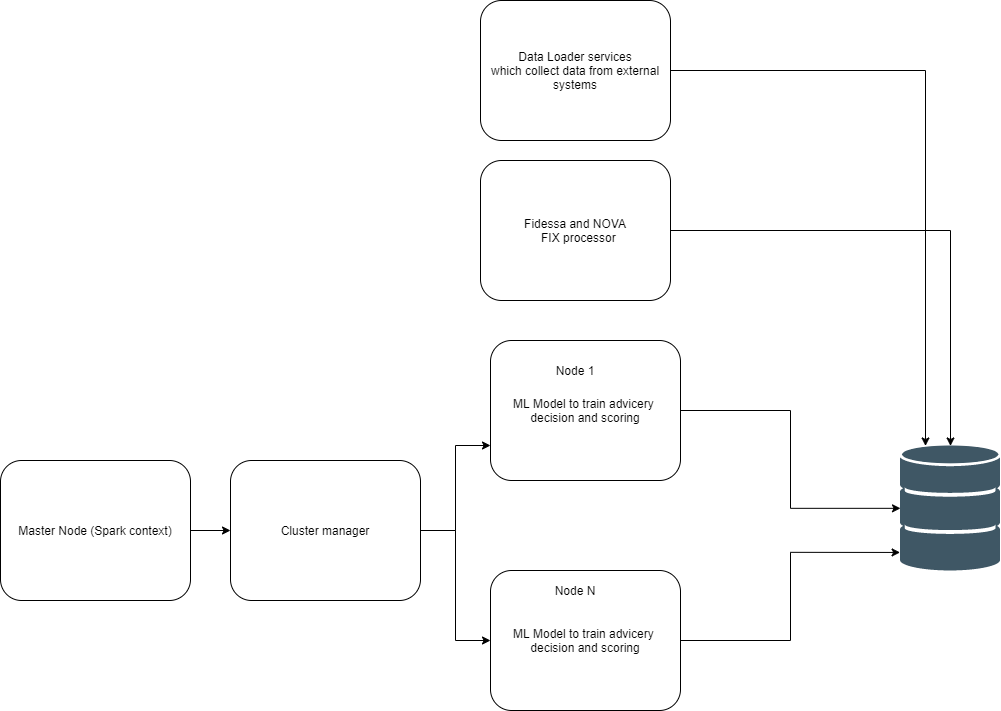

The diagram above was exported from draw.io. Its source (the exported page's mxGraphModel, read from the mxfile embedded in the PNG):
<mxGraphModel dx="2075" dy="1933" grid="1" gridSize="10" guides="1" tooltips="1" connect="1" arrows="1" fold="1" page="1" pageScale="1" pageWidth="850" pageHeight="1100" math="0" shadow="0">
  <root>
    <mxCell id="3jjdQeb1OvRAD_yEbqsC-0" />
    <mxCell id="3jjdQeb1OvRAD_yEbqsC-1" parent="3jjdQeb1OvRAD_yEbqsC-0" />
    <mxCell id="_rJ4Cxgh0r5Q2if7Mqy6-0" style="edgeStyle=orthogonalEdgeStyle;rounded=0;orthogonalLoop=1;jettySize=auto;html=1;entryX=0;entryY=0.75;entryDx=0;entryDy=0;" edge="1" parent="3jjdQeb1OvRAD_yEbqsC-1" source="_rJ4Cxgh0r5Q2if7Mqy6-2" target="_rJ4Cxgh0r5Q2if7Mqy6-6">
      <mxGeometry relative="1" as="geometry" />
    </mxCell>
    <mxCell id="_rJ4Cxgh0r5Q2if7Mqy6-1" style="edgeStyle=orthogonalEdgeStyle;rounded=0;orthogonalLoop=1;jettySize=auto;html=1;" edge="1" parent="3jjdQeb1OvRAD_yEbqsC-1" source="_rJ4Cxgh0r5Q2if7Mqy6-2" target="_rJ4Cxgh0r5Q2if7Mqy6-8">
      <mxGeometry relative="1" as="geometry" />
    </mxCell>
    <mxCell id="_rJ4Cxgh0r5Q2if7Mqy6-2" value="Cluster manager" style="rounded=1;whiteSpace=wrap;html=1;" vertex="1" parent="3jjdQeb1OvRAD_yEbqsC-1">
      <mxGeometry x="390" y="420" width="190" height="140" as="geometry" />
    </mxCell>
    <mxCell id="_rJ4Cxgh0r5Q2if7Mqy6-3" value="" style="edgeStyle=orthogonalEdgeStyle;rounded=0;orthogonalLoop=1;jettySize=auto;html=1;" edge="1" parent="3jjdQeb1OvRAD_yEbqsC-1" source="_rJ4Cxgh0r5Q2if7Mqy6-4" target="_rJ4Cxgh0r5Q2if7Mqy6-2">
      <mxGeometry relative="1" as="geometry" />
    </mxCell>
    <mxCell id="_rJ4Cxgh0r5Q2if7Mqy6-4" value="Master Node (Spark context)" style="rounded=1;whiteSpace=wrap;html=1;" vertex="1" parent="3jjdQeb1OvRAD_yEbqsC-1">
      <mxGeometry x="160" y="420" width="190" height="140" as="geometry" />
    </mxCell>
    <mxCell id="_rJ4Cxgh0r5Q2if7Mqy6-5" style="edgeStyle=orthogonalEdgeStyle;rounded=0;orthogonalLoop=1;jettySize=auto;html=1;" edge="1" parent="3jjdQeb1OvRAD_yEbqsC-1" source="_rJ4Cxgh0r5Q2if7Mqy6-6" target="_rJ4Cxgh0r5Q2if7Mqy6-11">
      <mxGeometry relative="1" as="geometry" />
    </mxCell>
    <mxCell id="_rJ4Cxgh0r5Q2if7Mqy6-6" value="ML Model to train advicery&amp;nbsp; decision and scoring" style="rounded=1;whiteSpace=wrap;html=1;" vertex="1" parent="3jjdQeb1OvRAD_yEbqsC-1">
      <mxGeometry x="650" y="300" width="190" height="140" as="geometry" />
    </mxCell>
    <mxCell id="_rJ4Cxgh0r5Q2if7Mqy6-7" style="edgeStyle=orthogonalEdgeStyle;rounded=0;orthogonalLoop=1;jettySize=auto;html=1;entryX=-0.004;entryY=0.855;entryDx=0;entryDy=0;entryPerimeter=0;" edge="1" parent="3jjdQeb1OvRAD_yEbqsC-1" source="_rJ4Cxgh0r5Q2if7Mqy6-8" target="_rJ4Cxgh0r5Q2if7Mqy6-11">
      <mxGeometry relative="1" as="geometry" />
    </mxCell>
    <mxCell id="_rJ4Cxgh0r5Q2if7Mqy6-8" value="ML Model to train advicery&amp;nbsp; decision and scoring" style="rounded=1;whiteSpace=wrap;html=1;" vertex="1" parent="3jjdQeb1OvRAD_yEbqsC-1">
      <mxGeometry x="650" y="530" width="190" height="140" as="geometry" />
    </mxCell>
    <mxCell id="_rJ4Cxgh0r5Q2if7Mqy6-9" value="Node 1" style="text;html=1;strokeColor=none;fillColor=none;align=center;verticalAlign=middle;whiteSpace=wrap;rounded=0;" vertex="1" parent="3jjdQeb1OvRAD_yEbqsC-1">
      <mxGeometry x="670" y="320" width="130" height="20" as="geometry" />
    </mxCell>
    <mxCell id="_rJ4Cxgh0r5Q2if7Mqy6-10" value="Node N" style="text;html=1;strokeColor=none;fillColor=none;align=center;verticalAlign=middle;whiteSpace=wrap;rounded=0;" vertex="1" parent="3jjdQeb1OvRAD_yEbqsC-1">
      <mxGeometry x="670" y="540" width="130" height="20" as="geometry" />
    </mxCell>
    <mxCell id="_rJ4Cxgh0r5Q2if7Mqy6-11" value="" style="shape=image;verticalLabelPosition=bottom;labelBackgroundColor=#ffffff;verticalAlign=top;aspect=fixed;imageAspect=0;image=data:image/svg+xml,(base64 omitted: 3680 chars);" vertex="1" parent="3jjdQeb1OvRAD_yEbqsC-1">
      <mxGeometry x="1060" y="405.47" width="100" height="124.53" as="geometry" />
    </mxCell>
    <mxCell id="_rJ4Cxgh0r5Q2if7Mqy6-12" style="edgeStyle=orthogonalEdgeStyle;rounded=0;orthogonalLoop=1;jettySize=auto;html=1;entryX=0.25;entryY=0;entryDx=0;entryDy=0;" edge="1" parent="3jjdQeb1OvRAD_yEbqsC-1" source="_rJ4Cxgh0r5Q2if7Mqy6-13" target="_rJ4Cxgh0r5Q2if7Mqy6-11">
      <mxGeometry relative="1" as="geometry" />
    </mxCell>
    <mxCell id="_rJ4Cxgh0r5Q2if7Mqy6-13" value="Data Loader services&lt;br&gt;which collect data from external systems" style="rounded=1;whiteSpace=wrap;html=1;" vertex="1" parent="3jjdQeb1OvRAD_yEbqsC-1">
      <mxGeometry x="640" y="-40" width="190" height="140" as="geometry" />
    </mxCell>
    <mxCell id="_rJ4Cxgh0r5Q2if7Mqy6-14" style="edgeStyle=orthogonalEdgeStyle;rounded=0;orthogonalLoop=1;jettySize=auto;html=1;" edge="1" parent="3jjdQeb1OvRAD_yEbqsC-1" source="_rJ4Cxgh0r5Q2if7Mqy6-15" target="_rJ4Cxgh0r5Q2if7Mqy6-11">
      <mxGeometry relative="1" as="geometry" />
    </mxCell>
    <mxCell id="_rJ4Cxgh0r5Q2if7Mqy6-15" value="Fidessa and NOVA&lt;br&gt;&amp;nbsp; FIX processor" style="rounded=1;whiteSpace=wrap;html=1;" vertex="1" parent="3jjdQeb1OvRAD_yEbqsC-1">
      <mxGeometry x="640" y="120" width="190" height="140" as="geometry" />
    </mxCell>
  </root>
</mxGraphModel>